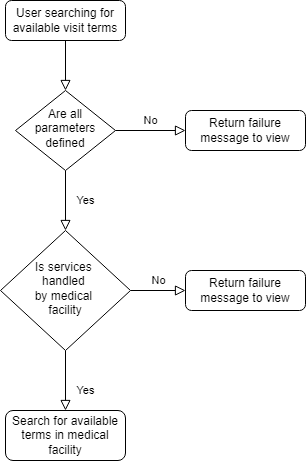

The diagram above was exported from draw.io. Its source (the exported page's mxGraphModel, read from the mxfile embedded in the PNG):
<mxGraphModel dx="1185" dy="588" grid="0" gridSize="10" guides="1" tooltips="1" connect="1" arrows="1" fold="1" page="1" pageScale="1" pageWidth="827" pageHeight="1169" math="0" shadow="0">
  <root>
    <mxCell id="WIyWlLk6GJQsqaUBKTNV-0" />
    <mxCell id="WIyWlLk6GJQsqaUBKTNV-1" parent="WIyWlLk6GJQsqaUBKTNV-0" />
    <mxCell id="WIyWlLk6GJQsqaUBKTNV-2" value="" style="rounded=0;html=1;jettySize=auto;orthogonalLoop=1;fontSize=11;endArrow=block;endFill=0;endSize=8;strokeWidth=1;shadow=0;labelBackgroundColor=none;edgeStyle=orthogonalEdgeStyle;" parent="WIyWlLk6GJQsqaUBKTNV-1" source="WIyWlLk6GJQsqaUBKTNV-3" target="WIyWlLk6GJQsqaUBKTNV-6" edge="1">
      <mxGeometry relative="1" as="geometry" />
    </mxCell>
    <mxCell id="WIyWlLk6GJQsqaUBKTNV-3" value="User searching for available visit terms" style="rounded=1;whiteSpace=wrap;html=1;fontSize=12;glass=0;strokeWidth=1;shadow=0;" parent="WIyWlLk6GJQsqaUBKTNV-1" vertex="1">
      <mxGeometry x="160" y="80" width="120" height="40" as="geometry" />
    </mxCell>
    <mxCell id="WIyWlLk6GJQsqaUBKTNV-4" value="Yes" style="rounded=0;html=1;jettySize=auto;orthogonalLoop=1;fontSize=11;endArrow=block;endFill=0;endSize=8;strokeWidth=1;shadow=0;labelBackgroundColor=none;edgeStyle=orthogonalEdgeStyle;" parent="WIyWlLk6GJQsqaUBKTNV-1" source="WIyWlLk6GJQsqaUBKTNV-6" target="WIyWlLk6GJQsqaUBKTNV-10" edge="1">
      <mxGeometry y="20" relative="1" as="geometry">
        <mxPoint as="offset" />
      </mxGeometry>
    </mxCell>
    <mxCell id="WIyWlLk6GJQsqaUBKTNV-5" value="No" style="edgeStyle=orthogonalEdgeStyle;rounded=0;html=1;jettySize=auto;orthogonalLoop=1;fontSize=11;endArrow=block;endFill=0;endSize=8;strokeWidth=1;shadow=0;labelBackgroundColor=none;" parent="WIyWlLk6GJQsqaUBKTNV-1" source="WIyWlLk6GJQsqaUBKTNV-6" target="WIyWlLk6GJQsqaUBKTNV-7" edge="1">
      <mxGeometry y="10" relative="1" as="geometry">
        <mxPoint as="offset" />
      </mxGeometry>
    </mxCell>
    <mxCell id="WIyWlLk6GJQsqaUBKTNV-6" value="Are all parameters defined" style="rhombus;whiteSpace=wrap;html=1;shadow=0;fontFamily=Helvetica;fontSize=12;align=center;strokeWidth=1;spacing=6;spacingTop=-4;" parent="WIyWlLk6GJQsqaUBKTNV-1" vertex="1">
      <mxGeometry x="170" y="170" width="100" height="80" as="geometry" />
    </mxCell>
    <mxCell id="WIyWlLk6GJQsqaUBKTNV-7" value="Return failure message to view" style="rounded=1;whiteSpace=wrap;html=1;fontSize=12;glass=0;strokeWidth=1;shadow=0;" parent="WIyWlLk6GJQsqaUBKTNV-1" vertex="1">
      <mxGeometry x="340" y="190" width="120" height="40" as="geometry" />
    </mxCell>
    <mxCell id="WIyWlLk6GJQsqaUBKTNV-8" value="Yes" style="rounded=0;html=1;jettySize=auto;orthogonalLoop=1;fontSize=11;endArrow=block;endFill=0;endSize=8;strokeWidth=1;shadow=0;labelBackgroundColor=none;edgeStyle=orthogonalEdgeStyle;" parent="WIyWlLk6GJQsqaUBKTNV-1" source="WIyWlLk6GJQsqaUBKTNV-10" target="WIyWlLk6GJQsqaUBKTNV-11" edge="1">
      <mxGeometry x="0.3333" y="20" relative="1" as="geometry">
        <mxPoint as="offset" />
      </mxGeometry>
    </mxCell>
    <mxCell id="WIyWlLk6GJQsqaUBKTNV-9" value="No" style="edgeStyle=orthogonalEdgeStyle;rounded=0;html=1;jettySize=auto;orthogonalLoop=1;fontSize=11;endArrow=block;endFill=0;endSize=8;strokeWidth=1;shadow=0;labelBackgroundColor=none;" parent="WIyWlLk6GJQsqaUBKTNV-1" source="WIyWlLk6GJQsqaUBKTNV-10" target="WIyWlLk6GJQsqaUBKTNV-12" edge="1">
      <mxGeometry y="10" relative="1" as="geometry">
        <mxPoint as="offset" />
      </mxGeometry>
    </mxCell>
    <mxCell id="WIyWlLk6GJQsqaUBKTNV-10" value="Is services &lt;br&gt;handled &lt;br&gt;by medical &lt;br&gt;facility" style="rhombus;whiteSpace=wrap;html=1;shadow=0;fontFamily=Helvetica;fontSize=12;align=center;strokeWidth=1;spacing=6;spacingTop=-4;" parent="WIyWlLk6GJQsqaUBKTNV-1" vertex="1">
      <mxGeometry x="155" y="310" width="130" height="120" as="geometry" />
    </mxCell>
    <mxCell id="WIyWlLk6GJQsqaUBKTNV-11" value="Search for available terms in medical facility" style="rounded=1;whiteSpace=wrap;html=1;fontSize=12;glass=0;strokeWidth=1;shadow=0;" parent="WIyWlLk6GJQsqaUBKTNV-1" vertex="1">
      <mxGeometry x="160" y="490" width="120" height="50" as="geometry" />
    </mxCell>
    <mxCell id="WIyWlLk6GJQsqaUBKTNV-12" value="Return failure message to view" style="rounded=1;whiteSpace=wrap;html=1;fontSize=12;glass=0;strokeWidth=1;shadow=0;" parent="WIyWlLk6GJQsqaUBKTNV-1" vertex="1">
      <mxGeometry x="340" y="350" width="120" height="40" as="geometry" />
    </mxCell>
  </root>
</mxGraphModel>